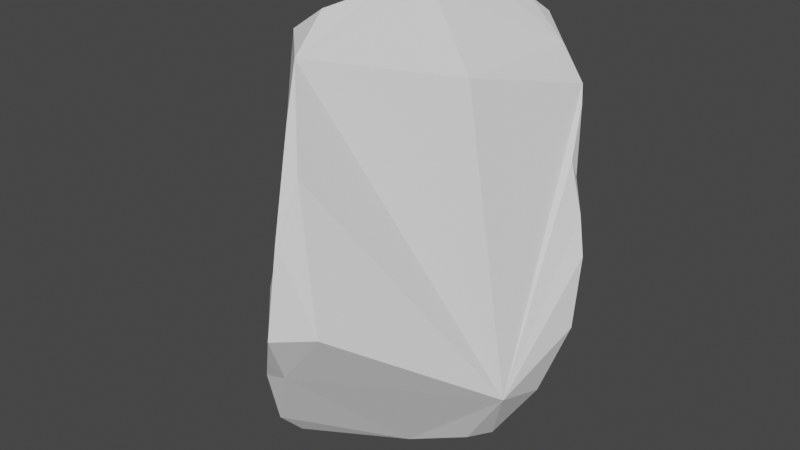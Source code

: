 # Source: pedra1.blend  (saved by Blender 3.2.14; exported with 4.5.12 LTS)
import bpy
from mathutils import Matrix  # noqa: F401  (used for matrix-valued properties, if any)

bpy.ops.wm.read_factory_settings(use_empty=True)
scene = bpy.context.scene
scene.name = 'Scene'

# ---- collections
col_collection = bpy.data.collections.new('Collection'); scene.collection.children.link(col_collection)

# ---- world
world_world = bpy.data.worlds.new('World'); scene.world = world_world
world_world.use_nodes = True; world_world.node_tree.nodes.clear()
_N = world_world.node_tree.nodes; _L = world_world.node_tree.links
n0 = _N.new('ShaderNodeOutputWorld'); n0.name = 'World Output'; n0.location = (300, 300)
n1 = _N.new('ShaderNodeBackground'); n1.name = 'Background'; n1.location = (10, 300)
n1.inputs[0].default_value = (0.05088, 0.05088, 0.05088, 1.0)
_L.new(n1.outputs[0], n0.inputs[0])
n0.is_active_output = True
world_world.color = (0.05088, 0.05088, 0.05088)
world_world.use_sun_shadow = False
world_world.sun_shadow_jitter_overblur = 0.0

# ---- meshes
me_cube_001 = bpy.data.meshes.new('Cube.001')
me_cube_001.from_pydata([(0.7225, 0.2546, -0.2814), (-0.791, -0.4166, -0.5347), (-0.7787, -0.4814, -0.6927), (-0.4619, -0.4958, -1.175), (-0.3622, -0.6982, -1.227), (-0.4581, -0.448, 0.2235), (-0.3443, -0.6819, 0.4224), (-0.3746, -0.6115, 0.8832), (-0.5421, -0.4641, 0.7156), (-0.6265, -0.3333, 0.4061), (-0.2912, 0.3593, -0.4027), (-0.3216, 0.09621, -0.736), (-0.551, 0.2925, -0.4494), (-0.4694, 0.4248, -0.347), (0.416, 0.4093, -0.5235), (0.2826, 0.3868, -0.2382), (0.3923, 0.4777, 0.7024), (0.535, 0.4541, 0.4194), (0.5067, 0.4939, 0.5165), (-0.5862, -0.3078, -1.01), (-0.751, -0.3129, -0.2048), (-0.2853, 0.6562, -0.2435), (0.165, 0.4361, -0.7239), (-0.2069, 0.3049, 0.7437), (0.1211, 0.562, 0.845), (0.1937, 0.4652, 0.9036), (0.6634, 0.3021, -0.08311), (0.1824, 0.4128, -0.02746), (0.4046, -0.24, -1.266), (0.4795, -0.117, -1.268), (0.2906, 0.2522, -0.9913), (-0.121, -0.5358, -1.33), (0.1468, -0.4048, -1.309), (0.1856, -1.101, -0.3295), (-0.1134, -1.135, -0.5499), (-0.1085, -0.2947, 1.055), (0.01137, -1.008, 0.3864), (-0.001321, -1.229, -0.3499), (-0.00702, -1.144, 0.1156), (0.1045, 0.2906, 0.9918), (-0.02773, 0.2589, 0.9534), (-0.05598, 0.0139, 1.046), (0.01067, -0.0828, 1.033), (-0.6657, -0.277, 0.1908), (-0.1905, 0.6694, 0.09684), (-0.6473, -0.6091, -0.9527), (-0.6477, -0.07525, -0.7639), (-0.6104, 0.1183, -0.578), (-0.4217, 0.0153, 0.5679), (-0.07006, 0.5458, -0.4065), (0.2455, 0.5593, 0.8205), (-0.07128, 0.6725, 0.4527), (0.5784, 0.3247, 0.1797), (0.5874, 0.3633, 0.08125), (0.6493, -0.2857, -0.8904), (0.6556, 0.01599, -0.9882), (0.7468, 0.1555, -0.6408), (0.2819, -0.1454, 0.6665), (-0.238, -0.8135, -1.188), (-0.4057, -0.8059, -1.142), (-0.2361, -0.9637, -1.027), (-0.2114, -1.058, -0.7078), (-0.05865, -1.083, -0.6476), (-0.22, -0.5813, 0.9975), (-0.1854, -0.8, 0.8308), (-0.1019, -0.9465, 0.6011), (0.2683, -0.2385, -1.323), (0.3465, 0.05343, -1.187), (0.04619, -0.3706, -1.319)], [], [(33, 38, 37), (37, 34, 62), (41, 42, 39), (16, 42, 57), (24, 40, 39), (35, 8, 63), (43, 13, 12), (43, 12, 20), (45, 2, 19), (5, 6, 9), (12, 10, 11), (12, 13, 10), (0, 14, 26), (46, 1, 47), (47, 1, 12), (19, 2, 46), (48, 9, 8), (27, 15, 14), (50, 51, 24), (52, 53, 17), (14, 56, 30), (32, 60, 58), (63, 7, 64), (8, 65, 64), (28, 32, 66), (60, 32, 54, 56, 0, 26, 52, 17, 18, 16, 57, 42, 35, 64, 65, 36, 38, 33, 62), (38, 36, 65), (38, 65, 6), (33, 37, 62), (39, 40, 41), (16, 39, 42), (42, 41, 35), (25, 24, 39), (21, 44, 27), (44, 18, 27), (49, 21, 27), (44, 51, 18), (45, 4, 59), (3, 4, 45), (59, 61, 45), (15, 26, 14), (0, 56, 14), (50, 16, 18), (50, 18, 51), (11, 47, 12), (45, 19, 3), (46, 2, 1), (12, 1, 20), (2, 61, 34, 37, 38, 6, 5, 9, 43, 20, 1), (23, 48, 8), (9, 48, 43), (14, 22, 49), (13, 43, 48, 23, 51, 44, 21), (10, 49, 22), (14, 49, 27), (21, 49, 10), (11, 10, 22), (24, 25, 50), (25, 16, 50), (51, 23, 24), (53, 26, 15), (15, 27, 53), (17, 27, 18), (54, 29, 55), (30, 56, 55), (54, 55, 56), (59, 4, 58), (59, 58, 60), (61, 60, 62), (61, 62, 34), (4, 31, 58), (31, 32, 58), (7, 8, 64), (8, 6, 65), (67, 66, 68), (30, 67, 19), (67, 29, 66), (28, 66, 29), (32, 68, 66), (67, 31, 19), (67, 68, 31), (30, 22, 14), (67, 30, 55), (29, 67, 55), (31, 68, 32), (19, 31, 3), (11, 19, 46), (23, 8, 41, 40), (39, 16, 25), (35, 41, 8), (40, 24, 23), (45, 61, 2), (8, 9, 6), (21, 10, 13), (11, 46, 47), (22, 30, 11), (27, 17, 53), (53, 52, 26), (54, 32, 28), (29, 54, 28), (61, 59, 60), (3, 31, 4), (64, 35, 63), (7, 63, 8), (11, 30, 19)])
_uv = me_cube_001.uv_layers.new(name='UVMap')
_uv.uv.foreach_set('vector', [0.4594, 0.8554, 0.5121, 0.8761, 0.4633, 0.8745, 0.4633, 0.8745, 0.4491, 0.8877, 0.4491, 0.875, 0.7593, 0.6212, 0.7472, 0.6363, 0.7368, 0.5883, 0.7115, 0.5762, 0.7472, 0.6363, 0.6913, 0.6534, 0.7502, 0.5741, 0.7533, 0.5906, 0.7368, 0.5883, 0.7627, 0.6626, 0.7905, 0.6695, 0.7754, 0.6759, 0.5238, 0.07948, 0.4496, 0.1793, 0.4491, 0.1377, 0.5238, 0.07948, 0.4491, 0.1377, 0.4646, 0.07853, 0.1896, 0.6847, 0.1652, 0.679, 0.1932, 0.6574, 0.5376, 0.04099, 0.56, 0.02083, 0.5616, 0.07874, 0.1559, 0.5847, 0.1969, 0.5506, 0.2042, 0.5997, 0.1559, 0.5847, 0.1629, 0.5496, 0.1969, 0.5506, 0.3606, 0.5741, 0.3204, 0.5575, 0.3567, 0.556, 0.1724, 0.6359, 0.1495, 0.6716, 0.1619, 0.6096, 0.1619, 0.6096, 0.1495, 0.6716, 0.1559, 0.5847, 0.1932, 0.6574, 0.1652, 0.679, 0.1724, 0.6359, 0.6018, 0.127, 0.5616, 0.07874, 0.5972, 0.06919, 0.2505, 0.5053, 0.3094, 0.5162, 0.3204, 0.5575, 0.6028, 0.4047, 0.5679, 0.3643, 0.6078, 0.3862, 0.5336, 0.554, 0.5144, 0.5373, 0.5508, 0.5359, 0.3216, 0.5741, 0.3898, 0.6047, 0.2886, 0.5954, 0.2648, 0.665, 0.228, 0.7072, 0.2268, 0.692, 0.6125, 0.9008, 0.6047, 0.9164, 0.5894, 0.8981, 0.5888, 0.9261, 0.5642, 0.8884, 0.5894, 0.8981, 0.2933, 0.6498, 0.2648, 0.665, 0.2773, 0.6471, 0.228, 0.7072, 0.2648, 0.665, 0.347, 0.6606, 0.3898, 0.6047, 0.447, 0.5863, 0.4806, 0.5651, 0.5336, 0.554, 0.5665, 0.4627, 0.6805, 0.5742, 0.7115, 0.5762, 0.625, 0.8306, 0.625, 0.8691, 0.6246, 0.8876, 0.5894, 0.8981, 0.5642, 0.8884, 0.543, 0.8741, 0.5121, 0.8761, 0.2675, 0.75, 0.2467, 0.7352, 0.5121, 0.8761, 0.543, 0.8741, 0.5642, 0.8884, 0.5121, 0.8761, 0.5642, 0.8884, 0.556, 0.9204, 0.4594, 0.8554, 0.4633, 0.8745, 0.4491, 0.875, 0.7368, 0.5883, 0.7533, 0.5906, 0.7593, 0.6212, 0.7115, 0.5762, 0.7368, 0.5883, 0.7472, 0.6363, 0.7472, 0.6363, 0.7593, 0.6212, 0.7627, 0.6626, 0.7245, 0.5745, 0.7502, 0.5741, 0.7368, 0.5883, 0.4595, 0.3253, 0.5165, 0.3439, 0.4972, 0.4299, 0.5165, 0.3439, 0.5783, 0.4462, 0.4972, 0.4299, 0.4491, 0.3496, 0.4595, 0.3253, 0.4972, 0.4299, 0.5165, 0.3439, 0.5679, 0.3643, 0.5783, 0.4462, 0.1896, 0.6847, 0.2176, 0.6808, 0.2148, 0.6925, 0.2075, 0.67, 0.2176, 0.6808, 0.1896, 0.6847, 0.2148, 0.6925, 0.2262, 0.7269, 0.1896, 0.6847, 0.3094, 0.5162, 0.3567, 0.556, 0.3204, 0.5575, 0.3606, 0.5741, 0.3333, 0.5741, 0.3204, 0.5575, 0.6028, 0.4047, 0.6021, 0.4246, 0.5783, 0.4462, 0.6028, 0.4047, 0.5783, 0.4462, 0.5679, 0.3643, 0.2042, 0.5997, 0.1619, 0.6096, 0.1559, 0.5847, 0.1896, 0.6847, 0.1932, 0.6574, 0.2075, 0.67, 0.1724, 0.6359, 0.1652, 0.679, 0.1495, 0.6716, 0.1559, 0.5847, 0.1495, 0.6716, 0.1308, 0.6803, 0.1652, 0.679, 0.4491, 0.9004, 0.4491, 0.8877, 0.4633, 0.8745, 0.5121, 0.8761, 0.56, 0.02083, 0.5376, 0.04099, 0.5616, 0.07874, 0.5238, 0.07948, 0.4646, 0.07853, 0.1495, 0.6716, 0.625, 0.1191, 0.6018, 0.127, 0.5972, 0.06919, 0.5616, 0.07874, 0.6018, 0.127, 0.5238, 0.07948, 0.3204, 0.5575, 0.2735, 0.563, 0.2377, 0.5243, 0.4496, 0.1793, 0.5238, 0.07948, 0.6018, 0.127, 0.6107, 0.3555, 0.5679, 0.3643, 0.5165, 0.3439, 0.4595, 0.3253, 0.1969, 0.5506, 0.2377, 0.5243, 0.2735, 0.563, 0.3204, 0.5575, 0.2377, 0.5243, 0.2505, 0.5053, 0.2074, 0.5001, 0.2377, 0.5243, 0.1969, 0.5506, 0.2042, 0.5997, 0.1969, 0.5506, 0.2735, 0.563, 0.6078, 0.3862, 0.617, 0.3996, 0.6028, 0.4047, 0.617, 0.3996, 0.6021, 0.4246, 0.6028, 0.4047, 0.5679, 0.3643, 0.6107, 0.3555, 0.6078, 0.3862, 0.5144, 0.5373, 0.4806, 0.5651, 0.4544, 0.4524, 0.4544, 0.4524, 0.4972, 0.4299, 0.5144, 0.5373, 0.5508, 0.5359, 0.4972, 0.4299, 0.5509, 0.5, 0.347, 0.6606, 0.3025, 0.6375, 0.3385, 0.6219, 0.2886, 0.5954, 0.3898, 0.6047, 0.3385, 0.6219, 0.347, 0.6606, 0.3385, 0.6219, 0.3898, 0.6047, 0.2148, 0.6925, 0.2176, 0.6808, 0.2268, 0.692, 0.2148, 0.6925, 0.2268, 0.692, 0.228, 0.7072, 0.2262, 0.7269, 0.228, 0.7072, 0.2467, 0.7352, 0.2262, 0.7269, 0.2467, 0.7352, 0.2375, 0.7443, 0.2176, 0.6808, 0.2392, 0.6712, 0.2268, 0.692, 0.2392, 0.6712, 0.2648, 0.665, 0.2268, 0.692, 0.6047, 0.9164, 0.5888, 0.9261, 0.5894, 0.8981, 0.5888, 0.9261, 0.556, 0.9204, 0.5642, 0.8884, 0.2899, 0.6193, 0.2773, 0.6471, 0.2542, 0.6574, 0.2886, 0.5954, 0.2899, 0.6193, 0.1932, 0.6574, 0.2899, 0.6193, 0.3025, 0.6375, 0.2773, 0.6471, 0.2933, 0.6498, 0.2773, 0.6471, 0.3025, 0.6375, 0.2648, 0.665, 0.2542, 0.6574, 0.2773, 0.6471, 0.2899, 0.6193, 0.2392, 0.6712, 0.1932, 0.6574, 0.2899, 0.6193, 0.2542, 0.6574, 0.2392, 0.6712, 0.2886, 0.5954, 0.2735, 0.563, 0.3204, 0.5575, 0.2899, 0.6193, 0.2886, 0.5954, 0.3385, 0.6219, 0.3025, 0.6375, 0.2899, 0.6193, 0.3385, 0.6219, 0.2392, 0.6712, 0.2542, 0.6574, 0.2648, 0.665, 0.1932, 0.6574, 0.2392, 0.6712, 0.2075, 0.67, 0.2042, 0.5997, 0.1932, 0.6574, 0.1724, 0.6359, 0.7772, 0.5868, 0.7905, 0.6695, 0.7593, 0.6212, 0.7533, 0.5906, 0.7368, 0.5883, 0.7115, 0.5762, 0.7245, 0.5745, 0.7627, 0.6626, 0.7593, 0.6212, 0.7905, 0.6695, 0.7533, 0.5906, 0.7502, 0.5741, 0.7772, 0.5868, 0.1896, 0.6847, 0.2262, 0.7269, 0.1652, 0.679, 0.5972, 0.06919, 0.5616, 0.07874, 0.56, 0.02083, 0.2074, 0.5001, 0.1969, 0.5506, 0.1629, 0.5496, 0.2042, 0.5997, 0.1724, 0.6359, 0.1619, 0.6096, 0.2735, 0.563, 0.2886, 0.5954, 0.2042, 0.5997, 0.4972, 0.4299, 0.5508, 0.5359, 0.5144, 0.5373, 0.5144, 0.5373, 0.5336, 0.554, 0.4806, 0.5651, 0.347, 0.6606, 0.2648, 0.665, 0.2933, 0.6498, 0.3025, 0.6375, 0.347, 0.6606, 0.2933, 0.6498, 0.2262, 0.7269, 0.2148, 0.6925, 0.228, 0.7072, 0.2075, 0.67, 0.2392, 0.6712, 0.2176, 0.6808, 0.5894, 0.8981, 0.6246, 0.8876, 0.6125, 0.9008, 0.6047, 0.9164, 0.6125, 0.9008, 0.6181, 0.9226, 0.2042, 0.5997, 0.2886, 0.5954, 0.1932, 0.6574])
me_cube_001.update()

# ---- objects
ob_cube = bpy.data.objects.new('Cube', me_cube_001)

# ---- transforms, parenting, visibility, modifiers, constraints
ob_cube.location = (0.0, 0.0, 0.0)
ob_cube.scale = (3.697, 3.697, 3.697)

# ---- collection membership
col_collection.objects.link(ob_cube)

# ---- scene / render settings (as saved in the file)
scene.frame_start = 1; scene.frame_end = 250; scene.frame_set(0)
scene.render.engine = 'BLENDER_EEVEE_NEXT'
scene.cycles.sampling_pattern = 'TABULATED_SOBOL'
scene.cycles.use_light_tree = False
scene.view_settings.view_transform = 'Filmic'
bpy.context.view_layer.update()

# ---- added for rendering (the .blend has no active camera and no usable light): camera, sun
cam_auto = bpy.data.cameras.new('AutoCamera')
cam_auto.lens = 50.0
cam_auto.sensor_width = 36.0
cam_auto.clip_end = 1000.0
ob_auto_camera = bpy.data.objects.new('AutoCamera', cam_auto)
scene.collection.objects.link(ob_auto_camera)
ob_auto_camera.location = (11.603, -15.0505, 8.83842)
ob_auto_camera.rotation_euler = (1.09748, -7.21219e-08, 0.694738)
scene.camera = ob_auto_camera
light_auto_sun = bpy.data.lights.new('AutoSun', 'SUN')
light_auto_sun.energy = 3.0
light_auto_sun.angle = 0.0523599
ob_auto_sun = bpy.data.objects.new('AutoSun', light_auto_sun)
scene.collection.objects.link(ob_auto_sun)
ob_auto_sun.rotation_euler = (0.872665, 0.174533, 0.523599)
bpy.context.view_layer.update()
